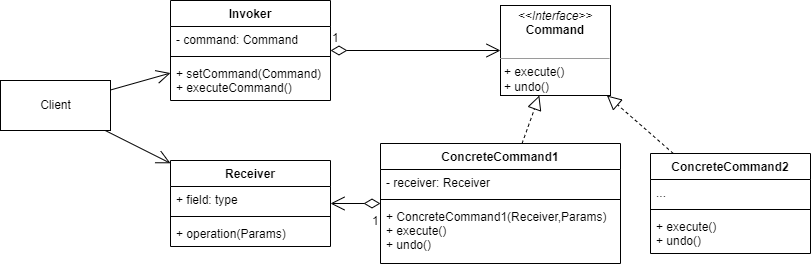

The diagram above was exported from draw.io. Its source (the exported page's mxGraphModel, read from the mxfile embedded in the PNG):
<mxGraphModel dx="1422" dy="794" grid="1" gridSize="10" guides="1" tooltips="1" connect="1" arrows="1" fold="1" page="1" pageScale="1" pageWidth="827" pageHeight="1169" math="0" shadow="0">
  <root>
    <mxCell id="0" />
    <mxCell id="1" parent="0" />
    <mxCell id="mJ3j6E48D4-3GlTQ1q1E-1" value="Client" style="html=1;" vertex="1" parent="1">
      <mxGeometry x="50" y="200" width="110" height="50" as="geometry" />
    </mxCell>
    <mxCell id="mJ3j6E48D4-3GlTQ1q1E-2" value="Invoker" style="swimlane;fontStyle=1;align=center;verticalAlign=top;childLayout=stackLayout;horizontal=1;startSize=26;horizontalStack=0;resizeParent=1;resizeParentMax=0;resizeLast=0;collapsible=1;marginBottom=0;" vertex="1" parent="1">
      <mxGeometry x="220" y="120" width="160" height="100" as="geometry" />
    </mxCell>
    <mxCell id="mJ3j6E48D4-3GlTQ1q1E-3" value="- command: Command" style="text;strokeColor=none;fillColor=none;align=left;verticalAlign=top;spacingLeft=4;spacingRight=4;overflow=hidden;rotatable=0;points=[[0,0.5],[1,0.5]];portConstraint=eastwest;" vertex="1" parent="mJ3j6E48D4-3GlTQ1q1E-2">
      <mxGeometry y="26" width="160" height="26" as="geometry" />
    </mxCell>
    <mxCell id="mJ3j6E48D4-3GlTQ1q1E-4" value="" style="line;strokeWidth=1;fillColor=none;align=left;verticalAlign=middle;spacingTop=-1;spacingLeft=3;spacingRight=3;rotatable=0;labelPosition=right;points=[];portConstraint=eastwest;" vertex="1" parent="mJ3j6E48D4-3GlTQ1q1E-2">
      <mxGeometry y="52" width="160" height="8" as="geometry" />
    </mxCell>
    <mxCell id="mJ3j6E48D4-3GlTQ1q1E-5" value="+ setCommand(Command)&#10;+ executeCommand()" style="text;strokeColor=none;fillColor=none;align=left;verticalAlign=top;spacingLeft=4;spacingRight=4;overflow=hidden;rotatable=0;points=[[0,0.5],[1,0.5]];portConstraint=eastwest;" vertex="1" parent="mJ3j6E48D4-3GlTQ1q1E-2">
      <mxGeometry y="60" width="160" height="40" as="geometry" />
    </mxCell>
    <mxCell id="mJ3j6E48D4-3GlTQ1q1E-6" value="Receiver" style="swimlane;fontStyle=1;align=center;verticalAlign=top;childLayout=stackLayout;horizontal=1;startSize=26;horizontalStack=0;resizeParent=1;resizeParentMax=0;resizeLast=0;collapsible=1;marginBottom=0;" vertex="1" parent="1">
      <mxGeometry x="220" y="280" width="160" height="86" as="geometry" />
    </mxCell>
    <mxCell id="mJ3j6E48D4-3GlTQ1q1E-7" value="+ field: type" style="text;strokeColor=none;fillColor=none;align=left;verticalAlign=top;spacingLeft=4;spacingRight=4;overflow=hidden;rotatable=0;points=[[0,0.5],[1,0.5]];portConstraint=eastwest;" vertex="1" parent="mJ3j6E48D4-3GlTQ1q1E-6">
      <mxGeometry y="26" width="160" height="26" as="geometry" />
    </mxCell>
    <mxCell id="mJ3j6E48D4-3GlTQ1q1E-8" value="" style="line;strokeWidth=1;fillColor=none;align=left;verticalAlign=middle;spacingTop=-1;spacingLeft=3;spacingRight=3;rotatable=0;labelPosition=right;points=[];portConstraint=eastwest;" vertex="1" parent="mJ3j6E48D4-3GlTQ1q1E-6">
      <mxGeometry y="52" width="160" height="8" as="geometry" />
    </mxCell>
    <mxCell id="mJ3j6E48D4-3GlTQ1q1E-9" value="+ operation(Params)" style="text;strokeColor=none;fillColor=none;align=left;verticalAlign=top;spacingLeft=4;spacingRight=4;overflow=hidden;rotatable=0;points=[[0,0.5],[1,0.5]];portConstraint=eastwest;" vertex="1" parent="mJ3j6E48D4-3GlTQ1q1E-6">
      <mxGeometry y="60" width="160" height="26" as="geometry" />
    </mxCell>
    <mxCell id="mJ3j6E48D4-3GlTQ1q1E-10" value="" style="endArrow=open;endFill=1;endSize=12;html=1;rounded=0;" edge="1" parent="1" source="mJ3j6E48D4-3GlTQ1q1E-1" target="mJ3j6E48D4-3GlTQ1q1E-2">
      <mxGeometry width="160" relative="1" as="geometry">
        <mxPoint x="330" y="410" as="sourcePoint" />
        <mxPoint x="490" y="410" as="targetPoint" />
      </mxGeometry>
    </mxCell>
    <mxCell id="mJ3j6E48D4-3GlTQ1q1E-11" value="" style="endArrow=open;endFill=1;endSize=12;html=1;rounded=0;" edge="1" parent="1" source="mJ3j6E48D4-3GlTQ1q1E-1" target="mJ3j6E48D4-3GlTQ1q1E-6">
      <mxGeometry width="160" relative="1" as="geometry">
        <mxPoint x="210" y="490" as="sourcePoint" />
        <mxPoint x="370" y="490" as="targetPoint" />
      </mxGeometry>
    </mxCell>
    <mxCell id="mJ3j6E48D4-3GlTQ1q1E-12" value="&lt;p style=&quot;margin: 0px ; margin-top: 4px ; text-align: center&quot;&gt;&lt;i&gt;&amp;lt;&amp;lt;Interface&amp;gt;&amp;gt;&lt;/i&gt;&lt;br&gt;&lt;b&gt;Command&lt;/b&gt;&lt;/p&gt;&lt;p style=&quot;margin: 0px ; margin-left: 4px&quot;&gt;&lt;br&gt;&lt;/p&gt;&lt;hr size=&quot;1&quot;&gt;&lt;p style=&quot;margin: 0px ; margin-left: 4px&quot;&gt;+ execute()&lt;/p&gt;&lt;p style=&quot;margin: 0px ; margin-left: 4px&quot;&gt;+ undo()&lt;/p&gt;" style="verticalAlign=top;align=left;overflow=fill;fontSize=12;fontFamily=Helvetica;html=1;" vertex="1" parent="1">
      <mxGeometry x="550" y="125" width="110" height="90" as="geometry" />
    </mxCell>
    <mxCell id="mJ3j6E48D4-3GlTQ1q1E-13" value="1" style="endArrow=open;html=1;endSize=12;startArrow=diamondThin;startSize=14;startFill=0;edgeStyle=orthogonalEdgeStyle;align=left;verticalAlign=bottom;rounded=0;" edge="1" parent="1" source="mJ3j6E48D4-3GlTQ1q1E-2" target="mJ3j6E48D4-3GlTQ1q1E-12">
      <mxGeometry x="-1" y="3" relative="1" as="geometry">
        <mxPoint x="330" y="410" as="sourcePoint" />
        <mxPoint x="490" y="410" as="targetPoint" />
      </mxGeometry>
    </mxCell>
    <mxCell id="mJ3j6E48D4-3GlTQ1q1E-14" value="ConcreteCommand1" style="swimlane;fontStyle=1;align=center;verticalAlign=top;childLayout=stackLayout;horizontal=1;startSize=26;horizontalStack=0;resizeParent=1;resizeParentMax=0;resizeLast=0;collapsible=1;marginBottom=0;" vertex="1" parent="1">
      <mxGeometry x="430" y="263" width="240" height="120" as="geometry" />
    </mxCell>
    <mxCell id="mJ3j6E48D4-3GlTQ1q1E-15" value="- receiver: Receiver" style="text;strokeColor=none;fillColor=none;align=left;verticalAlign=top;spacingLeft=4;spacingRight=4;overflow=hidden;rotatable=0;points=[[0,0.5],[1,0.5]];portConstraint=eastwest;" vertex="1" parent="mJ3j6E48D4-3GlTQ1q1E-14">
      <mxGeometry y="26" width="240" height="26" as="geometry" />
    </mxCell>
    <mxCell id="mJ3j6E48D4-3GlTQ1q1E-16" value="" style="line;strokeWidth=1;fillColor=none;align=left;verticalAlign=middle;spacingTop=-1;spacingLeft=3;spacingRight=3;rotatable=0;labelPosition=right;points=[];portConstraint=eastwest;" vertex="1" parent="mJ3j6E48D4-3GlTQ1q1E-14">
      <mxGeometry y="52" width="240" height="8" as="geometry" />
    </mxCell>
    <mxCell id="mJ3j6E48D4-3GlTQ1q1E-17" value="+ ConcreteCommand1(Receiver,Params)&#10;+ execute()&#10;+ undo()" style="text;strokeColor=none;fillColor=none;align=left;verticalAlign=top;spacingLeft=4;spacingRight=4;overflow=hidden;rotatable=0;points=[[0,0.5],[1,0.5]];portConstraint=eastwest;" vertex="1" parent="mJ3j6E48D4-3GlTQ1q1E-14">
      <mxGeometry y="60" width="240" height="60" as="geometry" />
    </mxCell>
    <mxCell id="mJ3j6E48D4-3GlTQ1q1E-18" value="ConcreteCommand2" style="swimlane;fontStyle=1;align=center;verticalAlign=top;childLayout=stackLayout;horizontal=1;startSize=26;horizontalStack=0;resizeParent=1;resizeParentMax=0;resizeLast=0;collapsible=1;marginBottom=0;" vertex="1" parent="1">
      <mxGeometry x="700" y="273" width="160" height="100" as="geometry" />
    </mxCell>
    <mxCell id="mJ3j6E48D4-3GlTQ1q1E-19" value="..." style="text;strokeColor=none;fillColor=none;align=left;verticalAlign=top;spacingLeft=4;spacingRight=4;overflow=hidden;rotatable=0;points=[[0,0.5],[1,0.5]];portConstraint=eastwest;" vertex="1" parent="mJ3j6E48D4-3GlTQ1q1E-18">
      <mxGeometry y="26" width="160" height="26" as="geometry" />
    </mxCell>
    <mxCell id="mJ3j6E48D4-3GlTQ1q1E-20" value="" style="line;strokeWidth=1;fillColor=none;align=left;verticalAlign=middle;spacingTop=-1;spacingLeft=3;spacingRight=3;rotatable=0;labelPosition=right;points=[];portConstraint=eastwest;" vertex="1" parent="mJ3j6E48D4-3GlTQ1q1E-18">
      <mxGeometry y="52" width="160" height="8" as="geometry" />
    </mxCell>
    <mxCell id="mJ3j6E48D4-3GlTQ1q1E-21" value="+ execute()&#10;+ undo()" style="text;strokeColor=none;fillColor=none;align=left;verticalAlign=top;spacingLeft=4;spacingRight=4;overflow=hidden;rotatable=0;points=[[0,0.5],[1,0.5]];portConstraint=eastwest;" vertex="1" parent="mJ3j6E48D4-3GlTQ1q1E-18">
      <mxGeometry y="60" width="160" height="40" as="geometry" />
    </mxCell>
    <mxCell id="mJ3j6E48D4-3GlTQ1q1E-22" value="" style="endArrow=block;dashed=1;endFill=0;endSize=12;html=1;rounded=0;" edge="1" parent="1" source="mJ3j6E48D4-3GlTQ1q1E-14" target="mJ3j6E48D4-3GlTQ1q1E-12">
      <mxGeometry width="160" relative="1" as="geometry">
        <mxPoint x="330" y="410" as="sourcePoint" />
        <mxPoint x="490" y="410" as="targetPoint" />
      </mxGeometry>
    </mxCell>
    <mxCell id="mJ3j6E48D4-3GlTQ1q1E-23" value="" style="endArrow=block;dashed=1;endFill=0;endSize=12;html=1;rounded=0;" edge="1" parent="1" source="mJ3j6E48D4-3GlTQ1q1E-18" target="mJ3j6E48D4-3GlTQ1q1E-12">
      <mxGeometry width="160" relative="1" as="geometry">
        <mxPoint x="330" y="410" as="sourcePoint" />
        <mxPoint x="490" y="410" as="targetPoint" />
      </mxGeometry>
    </mxCell>
    <mxCell id="mJ3j6E48D4-3GlTQ1q1E-24" value="1" style="endArrow=open;html=1;endSize=12;startArrow=diamondThin;startSize=14;startFill=0;edgeStyle=orthogonalEdgeStyle;align=left;verticalAlign=bottom;rounded=0;" edge="1" parent="1" source="mJ3j6E48D4-3GlTQ1q1E-14" target="mJ3j6E48D4-3GlTQ1q1E-6">
      <mxGeometry x="-0.6" y="27" relative="1" as="geometry">
        <mxPoint x="330" y="410" as="sourcePoint" />
        <mxPoint x="400" y="250" as="targetPoint" />
        <mxPoint as="offset" />
      </mxGeometry>
    </mxCell>
  </root>
</mxGraphModel>